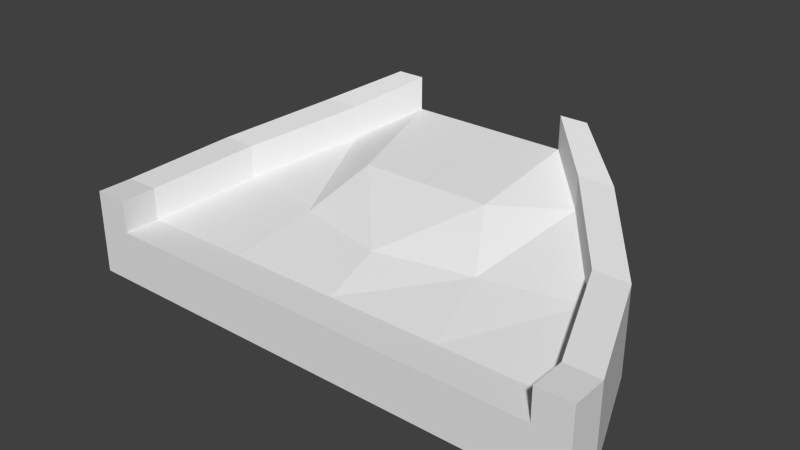 # Source: platformMediumDoorwayRampUp.blend  (saved by Blender 2.76.0; exported with 4.5.12 LTS)
import bpy
from mathutils import Matrix  # noqa: F401  (used for matrix-valued properties, if any)

bpy.ops.wm.read_factory_settings(use_empty=True)
scene = bpy.context.scene
scene.name = 'Scene'

# ---- collections
col_collection_1 = bpy.data.collections.new('Collection 1'); scene.collection.children.link(col_collection_1)

# ---- materials (node trees are filled in below, after node groups)
mat_material_001 = bpy.data.materials.new('Material.001')
mat_material_001.alpha_threshold = 0.0
mat_material_001.use_transparent_shadow = False
mat_material_001.roughness = 0.5
mat_material_001.line_color = (0.0, 0.0, 0.0, 1.0)

# ---- material node trees

# ---- world
world_world = bpy.data.worlds.new('World'); scene.world = world_world
world_world.color = (0.05088, 0.05088, 0.05088)
world_world.use_sun_shadow = False
world_world.sun_shadow_jitter_overblur = 0.0
world_world.cycles.sampling_method = 'MANUAL'
world_world.cycles.sample_map_resolution = 256

# ---- meshes
me_cube = bpy.data.meshes.new('Cube')
me_cube.from_pydata([(2.866, -1.798, -1.0), (2.866, -1.798, 1.0), (3.307, -1.798, -1.0), (3.307, -1.798, 1.0), (2.866, -1.798, 2.247), (3.307, -1.798, 2.247), (2.866, -1.335, 2.247), (3.307, -1.335, 2.247), (0.0, -1.798, -1.0), (3.307, -1.335, 1.0), (0.0, -1.798, 1.0), (3.307, -1.335, -1.0), (-1.565e-14, -1.335, 1.0), (-1.565e-14, -1.335, -1.0), (2.866, -1.335, 1.0), (2.866, -1.335, -1.0), (2.433, -0.1272, 3.067), (2.433, -0.1272, 1.82), (2.874, -0.1272, 1.82), (2.874, -0.1272, 3.067), (2.433, -0.1272, -0.1801), (2.874, -0.1272, -0.1801), (4.768e-07, -0.6538, -0.1801), (4.768e-07, -0.6538, 1.82), (0.8413, 0.2587, 3.285), (-0.001897, 0.2587, 3.285), (1.0, 1.452, 4.196), (0.0, 1.452, 4.196), (1.603, 0.8992, 4.33), (1.603, 0.8992, 3.083), (2.044, 0.8992, 3.083), (2.044, 0.8992, 4.33), (1.603, 0.8992, 1.909), (2.044, 0.8992, 1.909), (1.0, 1.452, 5.443), (1.0, 1.452, 4.196), (1.344, 1.452, 4.196), (1.344, 1.452, 5.443), (1.0, 1.452, 2.196), (1.344, 1.452, 2.196), (1.433, -1.798, -1.0), (1.433, -1.798, 1.0), (1.433, -1.335, 1.0), (1.433, -1.335, -1.0), (1.217, -0.3905, 1.82), (1.217, -0.3905, -0.1801), (0.0, 1.452, 2.196), (-0.001897, 0.2587, 2.123), (0.8413, 0.2587, 2.123)], [], [(40, 8, 13, 43), (41, 10, 8, 40), (5, 3, 9, 7), (0, 2, 3, 1), (2, 0, 15, 11), (4, 5, 7, 6), (3, 5, 4, 1), (41, 1, 14, 42), (3, 2, 11, 9), (1, 4, 6, 14), (11, 15, 20, 21), (13, 12, 23, 22), (43, 13, 22, 45), (16, 19, 31, 28), (21, 20, 32, 33), (10, 41, 42, 12), (6, 7, 19, 16), (14, 6, 16, 17), (42, 14, 17, 44), (9, 11, 21, 18), (7, 9, 18, 19), (25, 24, 26, 27), (33, 32, 38, 39), (15, 43, 45, 20), (17, 16, 28, 29), (12, 42, 44, 23), (18, 21, 33, 30), (19, 18, 30, 31), (36, 35, 34, 37), (38, 35, 36, 39), (28, 31, 37, 34), (29, 28, 34, 35), (30, 33, 39, 36), (31, 30, 36, 37), (1, 41, 40, 0), (0, 40, 43, 15), (23, 44, 24, 25), (29, 24, 44, 17), (26, 24, 29, 35), (25, 24, 48, 47), (22, 47, 48, 45), (32, 20, 45, 48), (46, 27, 35, 38), (47, 46, 38, 48), (38, 32, 48)])
_uv = me_cube.uv_layers.new(name='UVMap')
_uv.uv.foreach_set('vector', [0.1737, 0.7331, 0.1737, 0.8787, 0.128, 0.8784, 0.128, 0.7328, 0.4072, 0.5998, 0.4068, 0.4539, 0.603, 0.4539, 0.6034, 0.5998, 7.104e-08, 0.3304, 0.0, 0.2035, 0.04527, 0.2035, 0.04527, 0.3304, 0.6038, 0.7456, 0.604, 0.7904, 0.4078, 0.7904, 0.4077, 0.7456, 0.1737, 0.5427, 0.1737, 0.5875, 0.128, 0.5872, 0.128, 0.5424, 0.5572, 0.9661, 0.5148, 0.9773, 0.5033, 0.9317, 0.5457, 0.9205, 0.4078, 0.7904, 0.2855, 0.7904, 0.2854, 0.7456, 0.4077, 0.7456, 1.0, 0.7102, 1.0, 0.856, 0.954, 0.856, 0.954, 0.7102, 0.0, 0.2035, 7.104e-08, 0.0, 0.04527, 7.4e-07, 0.04527, 0.2035, 0.8899, 0.0, 0.9807, 0.08637, 0.9496, 0.1206, 0.8589, 0.03427, 0.128, 0.5424, 0.128, 0.5872, 0.0, 0.6354, 1.184e-08, 0.5905, 0.1737, 0.8294, 0.1737, 0.6258, 0.2409, 0.5424, 0.2409, 0.7459, 0.4303, 0.0006174, 0.5726, 0.0, 0.5718, 0.09178, 0.4505, 0.0958, 0.2409, 0.5649, 0.2788, 0.5424, 0.2788, 0.708, 0.2409, 0.7305, 0.2854, 0.1, 0.3292, 0.09983, 0.411, 0.3239, 0.3672, 0.3241, 1.0, 0.5643, 1.0, 0.7102, 0.954, 0.7102, 0.954, 0.5643, 0.5457, 0.9205, 0.5033, 0.9317, 0.5148, 0.8017, 0.5572, 0.7904, 0.8589, 0.03427, 0.9496, 0.1206, 0.9248, 0.2706, 0.8341, 0.1842, 0.954, 0.7102, 0.954, 0.856, 0.8341, 0.812, 0.8602, 0.6881, 0.04527, 0.2035, 0.04527, 7.4e-07, 0.1708, 0.08344, 0.1708, 0.287, 0.04527, 0.3304, 0.04527, 0.2035, 0.1708, 0.287, 0.1708, 0.4139, 0.5033, 0.912, 0.4196, 0.9119, 0.404, 0.7904, 0.5033, 0.7906, 0.343, 0.7904, 0.343, 0.8352, 0.2854, 0.8979, 0.2854, 0.8629, 0.128, 0.5872, 0.128, 0.7328, 0.026, 0.7591, 0.0, 0.6354, 0.8341, 0.1842, 0.9248, 0.2706, 0.9414, 0.4411, 0.8507, 0.3548, 0.5726, 0.0696, 0.6976, 0.0, 0.7255, 0.09551, 0.617, 0.1511, 0.1708, 0.287, 0.1708, 0.08344, 0.2854, 0.296, 0.2854, 0.4155, 0.1708, 0.4139, 0.1708, 0.287, 0.2854, 0.4155, 0.2854, 0.5424, 0.6723, 0.6923, 0.7065, 0.6924, 0.7065, 0.8182, 0.6723, 0.8181, 0.7065, 0.4906, 0.7065, 0.6924, 0.6723, 0.6923, 0.6723, 0.4905, 0.2409, 0.7305, 0.2788, 0.708, 0.2783, 0.8479, 0.2486, 0.8654, 0.8507, 0.3548, 0.9414, 0.4411, 0.9807, 0.5643, 0.8899, 0.478, 0.604, 0.5724, 0.604, 0.4539, 0.6723, 0.4905, 0.6723, 0.6923, 0.604, 0.6982, 0.604, 0.5724, 0.6723, 0.6923, 0.6723, 0.8181, 0.4077, 0.7456, 0.4072, 0.5998, 0.6034, 0.5998, 0.6038, 0.7456, 0.1737, 0.5875, 0.1737, 0.7331, 0.128, 0.7328, 0.128, 0.5872, 0.617, 0.1511, 0.7255, 0.09551, 0.7669, 0.252, 0.6934, 0.2929, 0.8298, 0.2055, 0.7669, 0.252, 0.7255, 0.09551, 0.8341, 0.03991, 0.8341, 0.3406, 0.7669, 0.252, 0.8298, 0.2055, 0.8341, 0.3406, 0.5726, 0.4536, 0.4889, 0.4539, 0.4881, 0.3366, 0.5718, 0.3363, 0.5718, 0.09178, 0.5718, 0.3363, 0.4881, 0.3366, 0.4505, 0.0958, 0.411, 0.3239, 0.3292, 0.09983, 0.4505, 0.0958, 0.4881, 0.3366, 0.8058, 0.4908, 0.8058, 0.6926, 0.7065, 0.6924, 0.7065, 0.4906, 0.404, 1.0, 0.2854, 0.9995, 0.2854, 0.8979, 0.404, 0.9143, 0.2854, 0.8979, 0.343, 0.8352, 0.404, 0.9143])
me_cube.materials.append(mat_material_001)
me_cube.use_remesh_preserve_volume = False
me_cube.use_remesh_preserve_attributes = False
me_cube.use_mirror_vertex_groups = False
me_cube.update()

# ---- objects
ob_cube = bpy.data.objects.new('Cube', me_cube)

# ---- transforms, parenting, visibility, modifiers, constraints
ob_cube.location = (0.0, 0.0, 0.0)
ob_cube.scale = (3.001, 3.001, 1.0)
ob_cube.lock_rotations_4d = False
ob_cube.empty_display_type = 'ARROWS'
ob_cube.lineart.crease_threshold = 0.0
_m = ob_cube.modifiers.new('Mirror', 'MIRROR')

# ---- collection membership
col_collection_1.objects.link(ob_cube)

# ---- scene / render settings (as saved in the file)
scene.frame_start = 1; scene.frame_end = 250; scene.frame_set(1)
scene.render.engine = 'BLENDER_EEVEE_NEXT'
scene.render.resolution_percentage = 50
scene.render.dither_intensity = 0.0
scene.cycles.use_denoising = False
scene.cycles.samples = 10
scene.cycles.sampling_pattern = 'TABULATED_SOBOL'
scene.cycles.light_sampling_threshold = 0.0
scene.cycles.use_adaptive_sampling = False
scene.cycles.use_light_tree = False
scene.cycles.blur_glossy = 0.0
scene.cycles.pixel_filter_type = 'GAUSSIAN'
scene.cycles.sample_clamp_indirect = 0.0
scene.view_settings.view_transform = 'Standard'
bpy.context.view_layer.update()

# ---- added for rendering (the .blend has no active camera and no usable light): camera, sun
cam_auto = bpy.data.cameras.new('AutoCamera')
cam_auto.lens = 50.0
cam_auto.sensor_width = 36.0
cam_auto.clip_end = 1000.0
ob_auto_camera = bpy.data.objects.new('AutoCamera', cam_auto)
scene.collection.objects.link(ob_auto_camera)
ob_auto_camera.location = (21.312, -26.0933, 19.2713)
ob_auto_camera.rotation_euler = (1.09748, -7.21219e-08, 0.694738)
scene.camera = ob_auto_camera
light_auto_sun = bpy.data.lights.new('AutoSun', 'SUN')
light_auto_sun.energy = 3.0
light_auto_sun.angle = 0.0523599
ob_auto_sun = bpy.data.objects.new('AutoSun', light_auto_sun)
scene.collection.objects.link(ob_auto_sun)
ob_auto_sun.rotation_euler = (0.872665, 0.174533, 0.523599)
bpy.context.view_layer.update()
